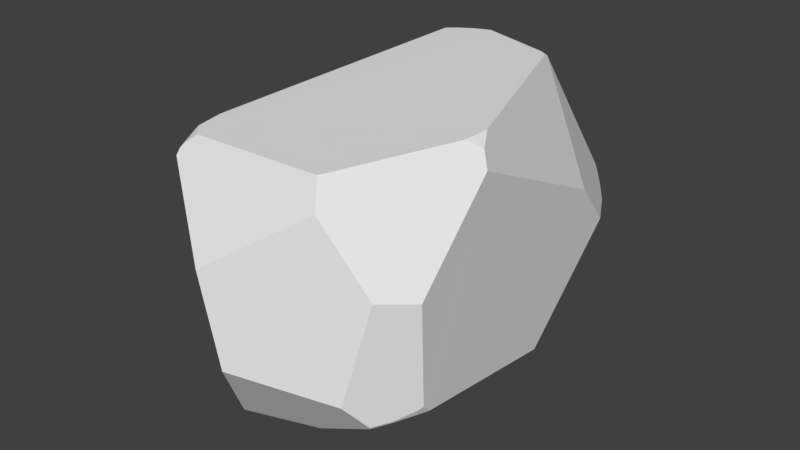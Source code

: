 # Source: Med_Rock_2.blend  (saved by Blender 2.79.0; exported with 4.5.12 LTS)
import bpy
from mathutils import Matrix  # noqa: F401  (used for matrix-valued properties, if any)

bpy.ops.wm.read_factory_settings(use_empty=True)
scene = bpy.context.scene
scene.name = 'Scene'

# ---- collections
col_collection_1 = bpy.data.collections.new('Collection 1'); scene.collection.children.link(col_collection_1)

# ---- materials (node trees are filled in below, after node groups)
mat_material = bpy.data.materials.new('Material')
mat_material.alpha_threshold = 0.0
mat_material.use_transparent_shadow = False
mat_material.roughness = 0.5
mat_material.line_color = (0.0, 0.0, 0.0, 1.0)

# ---- material node trees

# ---- world
world_world = bpy.data.worlds.new('World'); scene.world = world_world
world_world.color = (0.05088, 0.05088, 0.05088)
world_world.use_sun_shadow = False
world_world.sun_shadow_jitter_overblur = 0.0
world_world.cycles.sampling_method = 'MANUAL'

# ---- meshes
me_cube = bpy.data.meshes.new('Cube')
me_cube.from_pydata([(-1.721, 0.6364, -1.196), (-0.6309, 2.326, 1.014), (-0.7928, 2.249, 0.9772), (-0.8542, -1.07, -1.907), (-0.8307, -1.323, -1.843), (-0.2732, 2.028, 1.338), (-0.4567, 1.991, 1.307), (-0.6309, 1.944, 1.265), (-0.7928, 1.889, 1.214), (-0.7861, 2.081, 1.104), (-0.6261, 2.148, 1.148), (-0.4535, 2.203, 1.184), (1.487, -1.966, -1.093), (1.579, -0.5015, 1.229), (-0.7865, -1.955, 1.11), (-0.7966, -1.961, 1.1), (0.8663, -1.899, 1.215), (-1.729, 0.6375, -1.178), (-1.724, 0.5967, -1.198), (-0.641, 1.747, 1.353), (-0.8026, 1.758, 1.271), (-0.5859, 1.731, 1.381), (-0.8422, -1.071, -1.912), (-0.7994, -1.329, -1.854), (0.9778, -2.059, 0.9578), (0.8692, 1.585, 1.413), (-0.08485, 1.928, 1.415), (-0.2764, 1.873, 1.409), (-0.4637, 1.784, 1.401), (-0.8079, -1.768, 1.208), (1.481, -0.5034, 1.313), (0.8697, -1.87, 1.23), (1.463, -0.612, 1.307), (-0.7924, -1.786, 1.207), (0.8496, -1.89, 1.229), (-0.6722, -1.898, 1.203), (-0.5219, 1.745, 1.398), (-0.5566, 1.718, 1.396), (-0.4542, 2.248, 1.151), (-0.5925, 2.501, 0.8721), (-0.5325, 2.362, 1.031), (-0.08477, 1.936, 1.412), (-0.2729, 2.067, 1.316), (-0.2312, 2.034, 1.343), (-0.4242, 2.21, 1.189), (0.7848, 1.657, 1.415), (-0.07193, 1.929, 1.416), (1.597, -0.4858, 1.215), (1.496, -0.3055, 1.323), (0.8748, 1.578, 1.413), (0.8668, 1.621, 1.4), (0.8615, 1.65, 1.391), (1.524, -1.902, -1.095), (1.721, -1.576, -1.052), (1.61, -1.783, -1.073), (1.482, -1.959, -1.107), (1.78, -1.544, -0.9577), (1.689, -0.5548, 1.046), (1.77, -1.456, -1.049), (1.77, -1.57, -0.9561), (1.491, -1.973, -1.078), (1.549, -1.981, 0.2542), (1.751, -1.597, -0.9741), (1.616, -1.79, -1.053), (1.795, -1.614, 0.1801), (1.781, -1.555, -0.9424), (-0.8268, -1.365, -1.828), (-0.7756, -1.411, -1.834), (-0.1149, -2.508, 0.2226), (-0.8229, -1.762, 1.202), (-0.8271, -1.945, 1.09), (-0.8615, -1.437, 1.224), (-0.8231, -1.747, 1.209), (-0.8299, -1.987, 1.058), (-0.8424, -2.031, 0.9874), (-0.9435, 2.185, 0.9122), (-0.9352, 2.161, 0.941), (-0.8818, 1.854, 1.178), (-0.9045, 2.021, 1.064), (-0.8741, 1.746, 1.234), (-1.137, 0.3186, 1.093), (-0.6421, 2.475, 0.8705), (-0.8017, 2.327, 0.8994), (-0.632, 2.485, 0.8664), (-0.5961, 2.523, 0.8437), (-0.9469, 2.203, 0.8927), (-0.9495, 2.202, 0.8919), (0.8061, 2.956, -0.4253), (0.7792, 2.975, -0.343), (-0.3732, 2.91, 0.2322), (-1.74, 0.7392, -1.116), (-1.743, 0.7645, -0.9776), (-1.624, 1.084, -0.3592), (-1.055, 2.19, 0.6397), (-0.5723, 2.807, 0.01235), (-1.719, 0.6362, -1.2), (-0.8685, -0.8892, -1.942), (-1.717, 0.5278, -1.223), (-0.8511, -0.8861, -1.95), (-1.716, 0.6715, -1.194), (-1.706, 0.7784, -1.177), (0.1592, 0.7768, -2.109), (0.6505, 0.8843, -2.048), (0.3413, 0.863, -2.095), (0.9, 2.913, -0.4236), (0.931, 2.89, -0.4659), (0.8628, 1.655, 1.385), (1.449, 1.652, -0.01484), (0.8429, 2.946, -0.3318), (1.541, 0.6766, -1.552), (1.39, 2.168, -0.58), (0.9292, 2.883, -0.5033), (0.813, 2.941, -0.4854), (-0.6361, 2.437, -1.234), (-0.7064, 2.3, -1.359), (-0.2338, 1.701, -1.72), (0.1265, 1.402, -1.87), (0.9832, 1.087, -1.913), (0.9744, 2.851, -0.5173), (1.11, 2.685, -0.616), (1.138, 1.131, -1.841), (1.485, -1.968, -1.093), (1.481, -1.96, -1.107), (1.351, -2.197, -0.8061), (1.487, -1.978, -1.077), (0.1868, -2.552, -0.733), (-0.1362, -2.049, -1.602), (0.7793, -1.891, -1.481), (-0.9626, -1.055, -1.852), (-0.8744, -1.314, -1.821), (-0.8706, -1.328, -1.818), (-1.515, -0.9392, -0.9996), (-1.601, -0.5493, -1.124), (-1.653, -0.05677, -1.377), (-1.035, -0.8724, -1.855)], [], [(18, 17, 0), (114, 100, 90, 91, 92, 93, 94, 113), (44, 38, 11), (84, 83, 39), (40, 1, 10, 11, 38), (81, 82, 2, 1), (1, 2, 9, 10), (120, 119, 110, 109), (118, 119, 120, 117, 116, 115, 114, 113, 112, 111), (52, 12, 55), (124, 121, 12, 60), (73, 15, 70), (98, 22, 3, 96), (22, 23, 4, 3), (37, 36, 21), (46, 41, 26), (27, 5, 6, 28), (19, 7, 8, 20), (43, 42, 5), (6, 11, 10, 7), (7, 10, 9, 8), (72, 69, 29), (48, 30, 13, 47), (30, 32, 13), (31, 34, 16), (35, 33, 14), (28, 6, 7, 19, 21, 36), (5, 42, 44, 11, 6), (26, 41, 43, 5, 27), (49, 50, 25), (45, 25, 50, 51), (121, 122, 55, 12), (122, 121, 124, 123, 125, 126, 127), (62, 63, 54, 53), (63, 60, 12, 52, 54), (24, 61, 64, 57, 47, 13, 32, 31, 16), (56, 65, 59), (56, 59, 62, 53, 58), (128, 129, 130, 131, 132, 133, 134), (23, 67, 66, 4), (68, 24, 16, 34, 35, 14, 15, 73, 74), (27, 28, 36, 37, 71, 72, 29, 33, 35, 34, 31, 32, 30, 48, 49, 25, 45, 46, 26), (29, 69, 70, 15, 14, 33), (71, 37, 21, 19, 20, 79, 80), (20, 8, 77, 79), (8, 9, 78, 77), (2, 76, 78, 9), (82, 85, 75, 76, 2), (85, 86, 75), (39, 83, 81, 1, 40), (106, 108, 88, 89, 84, 39, 40, 38, 44, 42, 43, 41, 46, 45, 51), (89, 94, 93, 86, 85, 82, 81, 83, 84), (86, 93, 92, 80, 79, 77, 78, 76, 75), (90, 100, 99, 0, 17), (133, 132, 91, 90, 17, 18, 97), (18, 0, 95, 97), (0, 99, 95), (116, 103, 101, 115), (112, 113, 94, 89, 88, 87), (116, 117, 102, 103), (109, 110, 107, 57, 64, 65, 56, 58), (51, 50, 49, 48, 47, 57, 107, 106), (88, 108, 104, 87), (110, 119, 118, 105, 104, 108, 106, 107), (105, 118, 111), (87, 104, 105, 111, 112), (102, 127, 126, 67, 23, 22, 98, 101, 103), (61, 123, 124, 60, 63, 62, 59, 65, 64), (68, 125, 123, 61, 24), (102, 117, 120, 109, 58, 53, 54, 52, 55, 122, 127), (115, 101, 98, 96, 134, 133, 97, 95, 99, 100, 114), (92, 91, 132, 131, 74, 73, 70, 69, 72, 71, 80), (74, 131, 130, 66, 67, 126, 125, 68), (4, 66, 130, 129), (96, 3, 128, 134), (3, 4, 129, 128)])
_uv = me_cube.uv_layers.new(name='UVMap')
_uv.uv.foreach_set('vector', [0.4359, 0.319, 0.438, 0.3231, 0.4359, 0.323, 0.3988, 0.488, 0.4376, 0.3372, 0.4447, 0.3333, 0.4593, 0.3359, 0.5219, 0.3678, 0.6157, 0.4778, 0.5403, 0.5387, 0.4106, 0.5016, 0.8424, 0.598, 0.8456, 0.5929, 0.8457, 0.5982, 0.8606, 0.556, 0.8646, 0.56, 0.8601, 0.5591, 0.8537, 0.5776, 0.8648, 0.5796, 0.8651, 0.6008, 0.8457, 0.5982, 0.8456, 0.5929, 0.8657, 0.561, 0.8843, 0.5745, 0.8834, 0.5844, 0.8648, 0.5796, 0.8648, 0.5796, 0.8834, 0.5844, 0.8834, 0.6043, 0.8651, 0.6008, 0.0, 0.1675, 0.1448, 0.02623, 0.1402, 0.08141, 0.02121, 0.2206, 0.00766, 0.6825, 0.0, 0.6662, 0.06088, 0.5143, 0.07912, 0.5102, 0.1575, 0.5416, 0.1836, 0.571, 0.2094, 0.6298, 0.1963, 0.6432, 0.02119, 0.6914, 0.01119, 0.6856, 0.04494, 0.4802, 0.04503, 0.4861, 0.04368, 0.4851, 0.04656, 0.4874, 0.04502, 0.4862, 0.04503, 0.4861, 0.04648, 0.4869, 0.5333, 0.5452, 0.5275, 0.5427, 0.5303, 0.5417, 0.9696, 0.2511, 0.9805, 0.2352, 0.9816, 0.2359, 0.9714, 0.2518, 0.9805, 0.2352, 0.9933, 0.2111, 0.9958, 0.2133, 0.9816, 0.2359, 0.8607, 0.65, 0.8566, 0.6478, 0.8638, 0.648, 0.8065, 0.6349, 0.8078, 0.634, 0.8078, 0.6349, 0.8288, 0.6381, 0.8272, 0.6213, 0.8474, 0.6221, 0.8499, 0.6447, 0.8697, 0.645, 0.867, 0.6237, 0.8855, 0.6259, 0.8876, 0.64, 0.8227, 0.6213, 0.8269, 0.6169, 0.8272, 0.6213, 0.8474, 0.6221, 0.8457, 0.5982, 0.8651, 0.6008, 0.867, 0.6237, 0.867, 0.6237, 0.8651, 0.6008, 0.8834, 0.6043, 0.8855, 0.6259, 0.941, 0.9706, 0.9413, 0.9718, 0.9397, 0.9727, 0.3163, 0.3474, 0.3135, 0.3666, 0.3034, 0.3668, 0.3018, 0.3654, 0.3135, 0.3666, 0.312, 0.3771, 0.3034, 0.3668, 0.3662, 0.6121, 0.3687, 0.6117, 0.3681, 0.6139, 0.9274, 0.9861, 0.9383, 0.9745, 0.9414, 0.9876, 0.8499, 0.6447, 0.8474, 0.6221, 0.867, 0.6237, 0.8697, 0.645, 0.8638, 0.648, 0.8566, 0.6478, 0.8272, 0.6213, 0.8269, 0.6169, 0.8424, 0.598, 0.8457, 0.5982, 0.8474, 0.6221, 0.8078, 0.6349, 0.8078, 0.634, 0.8227, 0.6213, 0.8272, 0.6213, 0.8288, 0.6381, 0.712, 0.6767, 0.7124, 0.6722, 0.7125, 0.6761, 0.7203, 0.6685, 0.7125, 0.6761, 0.7124, 0.6722, 0.7127, 0.6691, 0.846, 0.01502, 0.8457, 0.01616, 0.8456, 0.01618, 0.8458, 0.01508, 0.8457, 0.01616, 0.846, 0.01502, 0.8467, 0.01384, 0.8763, 0.0, 1.0, 0.03829, 0.983, 0.1109, 0.8961, 0.06836, 0.05781, 0.4543, 0.04931, 0.4707, 0.04738, 0.4698, 0.05011, 0.4509, 0.04931, 0.4707, 0.04648, 0.4869, 0.04503, 0.4861, 0.04494, 0.4802, 0.04738, 0.4698, 0.2673, 0.5102, 0.1865, 0.5025, 0.1791, 0.4686, 0.2821, 0.3716, 0.3018, 0.3654, 0.3034, 0.3668, 0.312, 0.3771, 0.2993, 0.493, 0.2975, 0.4956, 0.0597, 0.4495, 0.06119, 0.4508, 0.05974, 0.452, 0.0597, 0.4495, 0.05974, 0.452, 0.05781, 0.4543, 0.05011, 0.4509, 0.051, 0.4398, 0.3532, 0.1521, 0.3549, 0.1259, 0.3552, 0.1245, 0.4533, 0.1647, 0.4417, 0.2039, 0.4159, 0.2534, 0.3542, 0.1705, 0.9933, 0.2111, 0.9964, 0.2029, 0.9983, 0.2094, 0.9958, 0.2133, 0.5221, 0.6629, 0.3746, 0.6447, 0.3681, 0.6139, 0.3687, 0.6117, 0.5095, 0.5387, 0.526, 0.5422, 0.5275, 0.5427, 0.5333, 0.5452, 0.539, 0.5515, 0.8288, 0.6381, 0.8499, 0.6447, 0.8566, 0.6478, 0.8607, 0.65, 0.9404, 0.9413, 0.941, 0.9706, 0.9397, 0.9727, 0.9383, 0.9745, 0.9274, 0.9861, 0.767, 1.0, 0.7646, 0.9983, 0.6831, 0.8867, 0.6796, 0.8767, 0.675, 0.8584, 0.712, 0.6767, 0.7125, 0.6761, 0.7203, 0.6685, 0.8065, 0.6349, 0.8078, 0.6349, 0.9397, 0.9727, 0.9413, 0.9718, 0.9458, 0.9857, 0.9427, 0.9878, 0.9414, 0.9876, 0.9383, 0.9745, 0.9404, 0.9413, 0.8607, 0.65, 0.8638, 0.648, 0.8697, 0.645, 0.8876, 0.64, 0.8958, 0.6393, 0.9458, 0.7681, 0.8876, 0.64, 0.8855, 0.6259, 0.8958, 0.6272, 0.8958, 0.6393, 0.8855, 0.6259, 0.8834, 0.6043, 0.8973, 0.6077, 0.8958, 0.6272, 0.8834, 0.5844, 0.9001, 0.5904, 0.8973, 0.6077, 0.8834, 0.6043, 0.8843, 0.5745, 0.9014, 0.5847, 0.901, 0.5871, 0.9001, 0.5904, 0.8834, 0.5844, 0.9014, 0.5847, 0.9017, 0.5848, 0.901, 0.5871, 0.8601, 0.5591, 0.8646, 0.56, 0.8657, 0.561, 0.8648, 0.5796, 0.8537, 0.5776, 0.7126, 0.6685, 0.7188, 0.4925, 0.7253, 0.4888, 0.8397, 0.5023, 0.8606, 0.556, 0.8601, 0.5591, 0.8537, 0.5776, 0.8456, 0.5929, 0.8424, 0.598, 0.8269, 0.6169, 0.8227, 0.6213, 0.8078, 0.634, 0.8065, 0.6349, 0.7203, 0.6685, 0.7127, 0.6691, 0.1291, 0.7867, 0.1563, 0.7682, 0.2094, 0.8252, 0.1935, 0.8469, 0.1932, 0.8469, 0.1751, 0.8469, 0.1556, 0.8437, 0.1543, 0.8433, 0.1501, 0.8412, 0.6402, 0.4787, 0.6157, 0.4778, 0.5219, 0.3678, 0.6657, 0.2903, 0.675, 0.433, 0.6692, 0.4438, 0.6576, 0.4606, 0.6451, 0.4746, 0.6423, 0.4771, 0.4447, 0.3333, 0.4376, 0.3372, 0.4361, 0.3265, 0.4359, 0.323, 0.438, 0.3231, 0.4159, 0.2534, 0.4417, 0.2039, 0.4593, 0.3359, 0.4447, 0.3333, 0.438, 0.3231, 0.4359, 0.319, 0.433, 0.3121, 0.4359, 0.319, 0.4359, 0.323, 0.4355, 0.323, 0.433, 0.3121, 0.4359, 0.323, 0.4361, 0.3265, 0.4355, 0.323, 0.749, 0.3763, 0.7588, 0.324, 0.7795, 0.328, 0.765, 0.4189, 0.02119, 0.6914, 0.1963, 0.6432, 0.1563, 0.7682, 0.1291, 0.7867, 0.02102, 0.7064, 0.02033, 0.6976, 0.749, 0.3763, 0.6927, 0.3018, 0.7314, 0.307, 0.7588, 0.324, 0.02121, 0.2206, 0.1402, 0.08141, 0.1942, 0.1392, 0.2821, 0.3716, 0.1791, 0.4686, 0.06119, 0.4508, 0.0597, 0.4495, 0.051, 0.4398, 0.3502, 0.1465, 0.3508, 0.1496, 0.3516, 0.154, 0.3163, 0.3474, 0.3018, 0.3654, 0.2821, 0.3716, 0.1942, 0.1392, 0.3496, 0.146, 0.02102, 0.7064, 0.01506, 0.7054, 0.01185, 0.6946, 0.02033, 0.6976, 0.1402, 0.08141, 0.1448, 0.02623, 0.1586, 0.009129, 0.1649, 0.005299, 0.17, 0.00303, 0.1807, 0.0, 0.3496, 0.146, 0.1942, 0.1392, 0.01011, 0.6893, 0.00766, 0.6825, 0.01119, 0.6856, 0.02033, 0.6976, 0.01185, 0.6946, 0.01011, 0.6893, 0.01119, 0.6856, 0.02119, 0.6914, 0.7314, 0.307, 0.8961, 0.06836, 0.983, 0.1109, 0.9964, 0.2029, 0.9933, 0.2111, 0.9805, 0.2352, 0.9696, 0.2511, 0.7795, 0.328, 0.7588, 0.324, 0.1865, 0.5025, 0.07482, 0.5102, 0.04656, 0.4874, 0.04648, 0.4869, 0.04931, 0.4707, 0.05781, 0.4543, 0.05974, 0.452, 0.06119, 0.4508, 0.1791, 0.4686, 0.5221, 0.6629, 0.539, 0.7592, 0.4245, 0.8148, 0.3516, 0.7304, 0.3746, 0.6447, 0.7314, 0.307, 0.6927, 0.3018, 0.6779, 0.2952, 0.675, 0.2308, 0.7914, 0.03878, 0.8027, 0.03207, 0.8245, 0.02228, 0.8387, 0.01803, 0.8456, 0.01618, 0.8457, 0.01616, 0.8961, 0.06836, 0.765, 0.4189, 0.7795, 0.328, 0.9696, 0.2511, 0.9714, 0.2518, 0.9864, 0.2615, 0.9994, 0.3554, 0.9726, 0.4036, 0.9667, 0.412, 0.9644, 0.4146, 0.9574, 0.4223, 0.7764, 0.4888, 0.5219, 0.3678, 0.4593, 0.3359, 0.4417, 0.2039, 0.4533, 0.1647, 0.65, 0.05421, 0.6571, 0.05856, 0.6605, 0.06275, 0.672, 0.08113, 0.6727, 0.0826, 0.675, 0.1138, 0.6657, 0.2903, 0.65, 0.05421, 0.4533, 0.1647, 0.3552, 0.1245, 0.3532, 0.1207, 0.3516, 0.1161, 0.3641, 0.051, 0.4496, 0.0, 0.5559, 0.005008, 0.9958, 0.2133, 0.9983, 0.2094, 1.0, 0.2148, 0.9994, 0.2162, 0.9714, 0.2518, 0.9816, 0.2359, 0.991, 0.2426, 0.9864, 0.2615, 0.9816, 0.2359, 0.9958, 0.2133, 0.9994, 0.2162, 0.991, 0.2426])
me_cube.materials.append(mat_material)
me_cube.use_remesh_preserve_volume = False
me_cube.use_remesh_preserve_attributes = False
me_cube.use_mirror_vertex_groups = False
me_cube.update()

# ---- objects
ob_cube = bpy.data.objects.new('Cube', me_cube)

# ---- transforms, parenting, visibility, modifiers, constraints
ob_cube.location = (0.0, 0.0, 0.0)
ob_cube.lock_rotations_4d = False
ob_cube.empty_display_type = 'ARROWS'
ob_cube.lineart.crease_threshold = 0.0

# ---- collection membership
col_collection_1.objects.link(ob_cube)

# ---- scene / render settings (as saved in the file)
scene.frame_start = 1; scene.frame_end = 250; scene.frame_set(1)
scene.render.engine = 'BLENDER_EEVEE_NEXT'
scene.render.resolution_percentage = 50
scene.render.dither_intensity = 0.0
scene.cycles.use_denoising = False
scene.cycles.samples = 128
scene.cycles.sampling_pattern = 'TABULATED_SOBOL'
scene.cycles.use_adaptive_sampling = False
scene.cycles.use_light_tree = False
scene.cycles.blur_glossy = 0.0
scene.cycles.sample_clamp_indirect = 0.0
scene.view_settings.view_transform = 'Standard'
bpy.context.view_layer.update()

# ---- added for rendering (the .blend has no active camera and no usable light): camera, sun
cam_auto = bpy.data.cameras.new('AutoCamera')
cam_auto.lens = 50.0
cam_auto.sensor_width = 36.0
cam_auto.clip_end = 1000.0
ob_auto_camera = bpy.data.objects.new('AutoCamera', cam_auto)
scene.collection.objects.link(ob_auto_camera)
ob_auto_camera.location = (6.9181, -8.05909, 5.16693)
ob_auto_camera.rotation_euler = (1.09748, -7.21219e-08, 0.694738)
scene.camera = ob_auto_camera
light_auto_sun = bpy.data.lights.new('AutoSun', 'SUN')
light_auto_sun.energy = 3.0
light_auto_sun.angle = 0.0523599
ob_auto_sun = bpy.data.objects.new('AutoSun', light_auto_sun)
scene.collection.objects.link(ob_auto_sun)
ob_auto_sun.rotation_euler = (0.872665, 0.174533, 0.523599)
bpy.context.view_layer.update()
